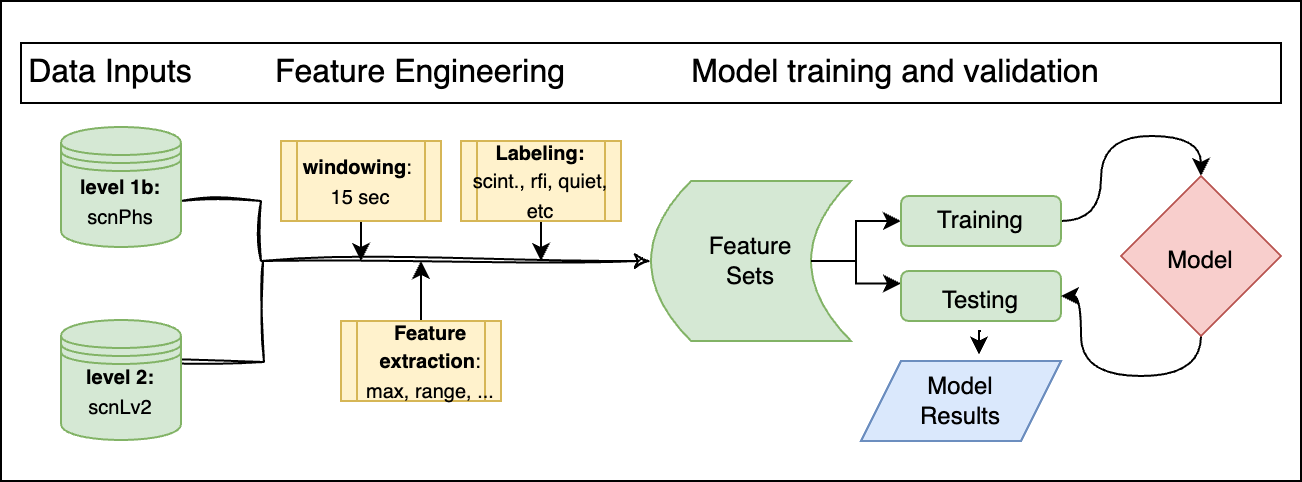

The diagram above was exported from draw.io. Its source (the exported page's mxGraphModel, read from the mxfile embedded in the PNG):
<mxGraphModel dx="936" dy="571" grid="1" gridSize="10" guides="1" tooltips="1" connect="1" arrows="1" fold="1" page="1" pageScale="1" pageWidth="1100" pageHeight="850" math="0" shadow="0">
  <root>
    <mxCell id="0" />
    <mxCell id="1" parent="0" />
    <mxCell id="2" value="" style="rounded=0;whiteSpace=wrap;html=1;" vertex="1" parent="1">
      <mxGeometry x="50" y="30" width="650" height="240" as="geometry" />
    </mxCell>
    <mxCell id="3" value="" style="rounded=0;whiteSpace=wrap;html=1;" vertex="1" parent="1">
      <mxGeometry x="60" y="51" width="630" height="30" as="geometry" />
    </mxCell>
    <mxCell id="4" style="edgeStyle=orthogonalEdgeStyle;rounded=0;orthogonalLoop=1;jettySize=auto;html=1;sketch=1;curveFitting=1;jiggle=2;" edge="1" source="5" target="8" parent="1">
      <mxGeometry relative="1" as="geometry">
        <Array as="points">
          <mxPoint x="180" y="130" />
          <mxPoint x="180" y="160" />
        </Array>
      </mxGeometry>
    </mxCell>
    <mxCell id="5" value="" style="shape=datastore;whiteSpace=wrap;html=1;fillColor=#d5e8d4;strokeColor=#82b366;" vertex="1" parent="1">
      <mxGeometry x="80" y="93" width="60" height="60" as="geometry" />
    </mxCell>
    <mxCell id="6" style="edgeStyle=orthogonalEdgeStyle;rounded=0;orthogonalLoop=1;jettySize=auto;html=1;endArrow=none;endFill=0;sketch=1;curveFitting=1;jiggle=2;" edge="1" parent="1">
      <mxGeometry relative="1" as="geometry">
        <mxPoint x="181" y="160" as="targetPoint" />
        <mxPoint x="101" y="210" as="sourcePoint" />
      </mxGeometry>
    </mxCell>
    <mxCell id="7" value="" style="shape=datastore;whiteSpace=wrap;html=1;fillColor=#d5e8d4;strokeColor=#82b366;" vertex="1" parent="1">
      <mxGeometry x="80" y="189.5" width="60" height="60" as="geometry" />
    </mxCell>
    <mxCell id="8" value="" style="shape=dataStorage;whiteSpace=wrap;html=1;fixedSize=1;fillColor=#d5e8d4;strokeColor=#82b366;" vertex="1" parent="1">
      <mxGeometry x="375" y="120" width="100" height="80" as="geometry" />
    </mxCell>
    <mxCell id="9" style="edgeStyle=orthogonalEdgeStyle;rounded=0;orthogonalLoop=1;jettySize=auto;html=1;" edge="1" source="10" parent="1">
      <mxGeometry relative="1" as="geometry">
        <mxPoint x="260" y="160" as="targetPoint" />
      </mxGeometry>
    </mxCell>
    <mxCell id="10" value="" style="shape=process;whiteSpace=wrap;html=1;backgroundOutline=1;fillColor=#fff2cc;strokeColor=#d6b656;" vertex="1" parent="1">
      <mxGeometry x="220" y="190" width="80" height="40" as="geometry" />
    </mxCell>
    <mxCell id="11" style="edgeStyle=orthogonalEdgeStyle;rounded=0;orthogonalLoop=1;jettySize=auto;html=1;" edge="1" source="12" parent="1">
      <mxGeometry relative="1" as="geometry">
        <mxPoint x="230" y="160" as="targetPoint" />
      </mxGeometry>
    </mxCell>
    <mxCell id="12" value="" style="shape=process;whiteSpace=wrap;html=1;backgroundOutline=1;fillColor=#fff2cc;strokeColor=#d6b656;" vertex="1" parent="1">
      <mxGeometry x="190" y="100" width="80" height="40" as="geometry" />
    </mxCell>
    <mxCell id="13" value="&lt;font style=&quot;font-size: 10px;&quot;&gt;&lt;b&gt;windowing&lt;/b&gt;:&amp;nbsp; 15 sec&lt;/font&gt;" style="text;html=1;align=center;verticalAlign=middle;whiteSpace=wrap;rounded=0;" vertex="1" parent="1">
      <mxGeometry x="200" y="105" width="60" height="30" as="geometry" />
    </mxCell>
    <mxCell id="14" value="&lt;font style=&quot;font-size: 10px;&quot;&gt;&lt;b&gt;Feature extraction&lt;/b&gt;:&lt;br&gt;max, range, ...&lt;br&gt;&lt;/font&gt;" style="text;html=1;align=center;verticalAlign=middle;whiteSpace=wrap;rounded=0;" vertex="1" parent="1">
      <mxGeometry x="230" y="195" width="70" height="30" as="geometry" />
    </mxCell>
    <mxCell id="15" style="edgeStyle=orthogonalEdgeStyle;rounded=0;orthogonalLoop=1;jettySize=auto;html=1;entryX=0;entryY=0.5;entryDx=0;entryDy=0;" edge="1" source="17" target="19" parent="1">
      <mxGeometry relative="1" as="geometry" />
    </mxCell>
    <mxCell id="16" style="edgeStyle=orthogonalEdgeStyle;rounded=0;orthogonalLoop=1;jettySize=auto;html=1;entryX=0;entryY=0.25;entryDx=0;entryDy=0;" edge="1" source="17" target="23" parent="1">
      <mxGeometry relative="1" as="geometry" />
    </mxCell>
    <mxCell id="17" value="Feature&lt;br&gt;Sets" style="text;html=1;align=center;verticalAlign=middle;whiteSpace=wrap;rounded=0;" vertex="1" parent="1">
      <mxGeometry x="395" y="145" width="60" height="30" as="geometry" />
    </mxCell>
    <mxCell id="18" style="edgeStyle=orthogonalEdgeStyle;rounded=0;orthogonalLoop=1;jettySize=auto;html=1;entryX=0.5;entryY=0;entryDx=0;entryDy=0;curved=1;" edge="1" source="19" target="26" parent="1">
      <mxGeometry relative="1" as="geometry" />
    </mxCell>
    <mxCell id="19" value="" style="rounded=1;whiteSpace=wrap;html=1;fillColor=#d5e8d4;strokeColor=#82b366;" vertex="1" parent="1">
      <mxGeometry x="500" y="127.5" width="80" height="25" as="geometry" />
    </mxCell>
    <mxCell id="20" style="edgeStyle=orthogonalEdgeStyle;rounded=0;orthogonalLoop=1;jettySize=auto;html=1;" edge="1" source="21" parent="1">
      <mxGeometry relative="1" as="geometry">
        <mxPoint x="320" y="160" as="targetPoint" />
      </mxGeometry>
    </mxCell>
    <mxCell id="21" value="" style="shape=process;whiteSpace=wrap;html=1;backgroundOutline=1;fillColor=#fff2cc;strokeColor=#d6b656;" vertex="1" parent="1">
      <mxGeometry x="280" y="100" width="80" height="40" as="geometry" />
    </mxCell>
    <mxCell id="22" value="&lt;font style=&quot;font-size: 10px;&quot;&gt;&lt;b&gt;Labeling:&lt;br&gt;&lt;/b&gt;&lt;font style=&quot;font-size: 10px;&quot;&gt;scint., rfi, quiet, etc&lt;/font&gt;&lt;/font&gt;" style="text;html=1;align=center;verticalAlign=middle;whiteSpace=wrap;rounded=0;" vertex="1" parent="1">
      <mxGeometry x="285" y="105" width="70" height="30" as="geometry" />
    </mxCell>
    <mxCell id="23" value="" style="rounded=1;whiteSpace=wrap;html=1;fillColor=#d5e8d4;strokeColor=#82b366;" vertex="1" parent="1">
      <mxGeometry x="500" y="165" width="80" height="25" as="geometry" />
    </mxCell>
    <mxCell id="24" value="Training" style="text;html=1;align=center;verticalAlign=middle;whiteSpace=wrap;rounded=0;" vertex="1" parent="1">
      <mxGeometry x="510" y="122.5" width="60" height="35" as="geometry" />
    </mxCell>
    <mxCell id="25" style="edgeStyle=orthogonalEdgeStyle;rounded=0;orthogonalLoop=1;jettySize=auto;html=1;entryX=1;entryY=0.5;entryDx=0;entryDy=0;curved=1;exitX=0.5;exitY=1;exitDx=0;exitDy=0;" edge="1" source="26" target="23" parent="1">
      <mxGeometry relative="1" as="geometry" />
    </mxCell>
    <mxCell id="26" value="" style="rhombus;whiteSpace=wrap;html=1;fillColor=#f8cecc;strokeColor=#b85450;" vertex="1" parent="1">
      <mxGeometry x="610" y="117.5" width="80" height="80" as="geometry" />
    </mxCell>
    <mxCell id="27" value="Model" style="text;html=1;align=center;verticalAlign=middle;whiteSpace=wrap;rounded=0;" vertex="1" parent="1">
      <mxGeometry x="620" y="145" width="60" height="30" as="geometry" />
    </mxCell>
    <mxCell id="28" value="Testing" style="text;html=1;align=center;verticalAlign=middle;whiteSpace=wrap;rounded=0;" vertex="1" parent="1">
      <mxGeometry x="510" y="165" width="60" height="30" as="geometry" />
    </mxCell>
    <mxCell id="29" value="" style="shape=parallelogram;perimeter=parallelogramPerimeter;whiteSpace=wrap;html=1;fixedSize=1;fillColor=#dae8fc;strokeColor=#6c8ebf;" vertex="1" parent="1">
      <mxGeometry x="480" y="210" width="100" height="40" as="geometry" />
    </mxCell>
    <mxCell id="30" value="Model Results" style="text;html=1;align=center;verticalAlign=middle;whiteSpace=wrap;rounded=0;" vertex="1" parent="1">
      <mxGeometry x="500" y="215" width="60" height="30" as="geometry" />
    </mxCell>
    <mxCell id="31" style="edgeStyle=orthogonalEdgeStyle;rounded=0;orthogonalLoop=1;jettySize=auto;html=1;exitX=0.5;exitY=1;exitDx=0;exitDy=0;entryX=0.59;entryY=-0.08;entryDx=0;entryDy=0;entryPerimeter=0;" edge="1" source="28" target="29" parent="1">
      <mxGeometry relative="1" as="geometry" />
    </mxCell>
    <mxCell id="32" value="&lt;font style=&quot;font-size: 10px;&quot;&gt;&lt;b&gt;level 1b:&lt;br&gt;&lt;/b&gt;scnPhs&lt;br&gt;&lt;/font&gt;" style="text;html=1;align=center;verticalAlign=middle;whiteSpace=wrap;rounded=0;" vertex="1" parent="1">
      <mxGeometry x="80" y="115" width="60" height="30" as="geometry" />
    </mxCell>
    <mxCell id="33" value="&lt;font style=&quot;font-size: 10px;&quot;&gt;&lt;b&gt;level 2:&lt;br&gt;&lt;/b&gt;scnLv2&lt;br&gt;&lt;/font&gt;" style="text;html=1;align=center;verticalAlign=middle;whiteSpace=wrap;rounded=0;" vertex="1" parent="1">
      <mxGeometry x="80" y="210" width="60" height="30" as="geometry" />
    </mxCell>
    <mxCell id="34" value="Data Inputs" style="text;html=1;align=center;verticalAlign=middle;whiteSpace=wrap;rounded=0;fontSize=16;" vertex="1" parent="1">
      <mxGeometry x="60" y="51" width="90" height="30" as="geometry" />
    </mxCell>
    <mxCell id="35" value="Feature Engineering" style="text;html=1;align=center;verticalAlign=middle;whiteSpace=wrap;rounded=0;fontSize=16;" vertex="1" parent="1">
      <mxGeometry x="185" y="51" width="150" height="30" as="geometry" />
    </mxCell>
    <mxCell id="36" value="Model training and validation" style="text;html=1;align=center;verticalAlign=middle;whiteSpace=wrap;rounded=0;fontSize=16;" vertex="1" parent="1">
      <mxGeometry x="370" y="51" width="255" height="30" as="geometry" />
    </mxCell>
  </root>
</mxGraphModel>